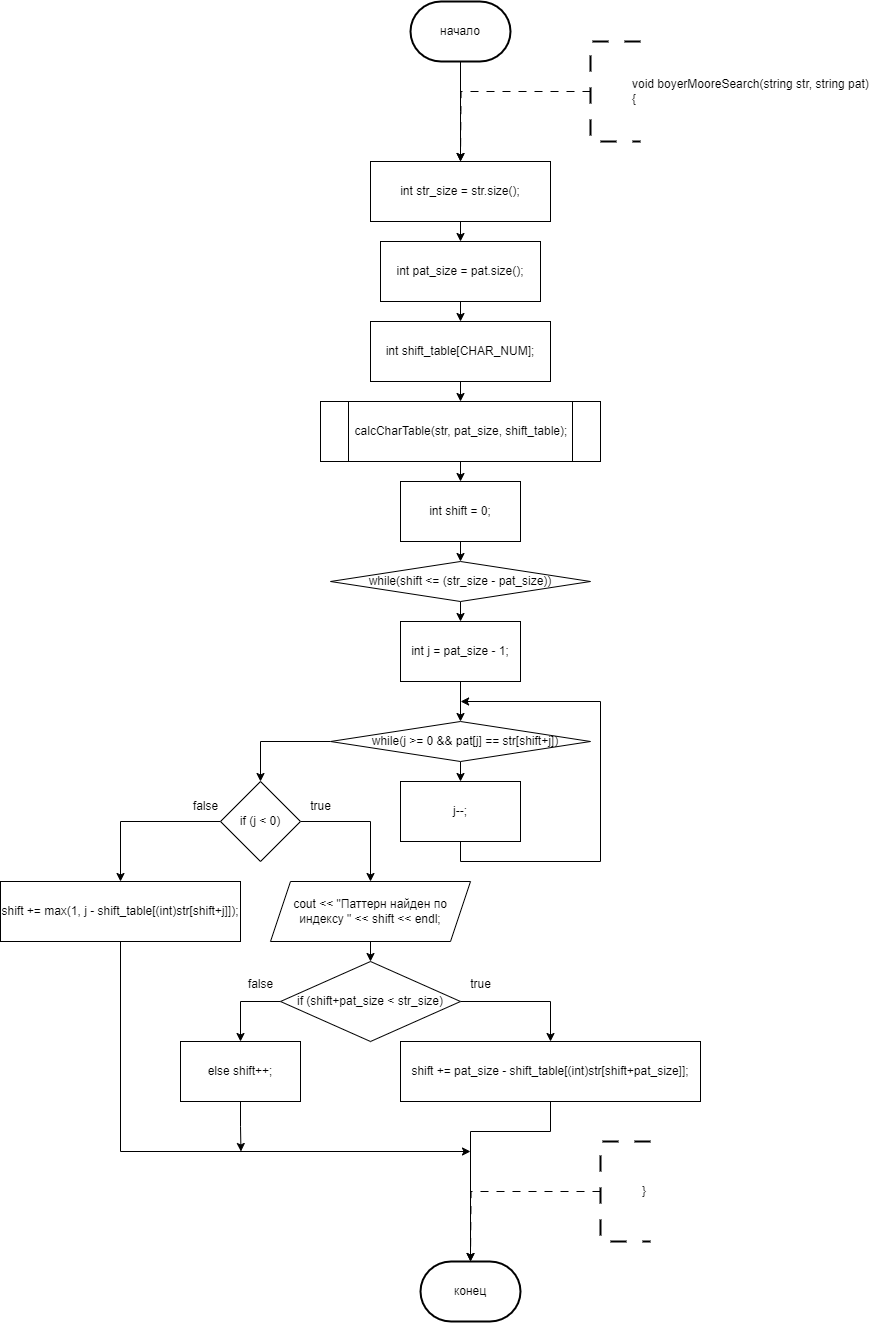

The diagram above was exported from draw.io. Its source (the exported page's mxGraphModel, read from the mxfile embedded in the PNG):
<mxGraphModel dx="1671" dy="759" grid="1" gridSize="10" guides="1" tooltips="1" connect="1" arrows="1" fold="1" page="1" pageScale="1" pageWidth="827" pageHeight="1169" math="0" shadow="0">
  <root>
    <mxCell id="0" />
    <mxCell id="1" parent="0" />
    <mxCell id="7NjZY4kW9wPce89TTtN7-204" style="edgeStyle=orthogonalEdgeStyle;rounded=0;orthogonalLoop=1;jettySize=auto;html=1;exitX=1;exitY=0.5;exitDx=0;exitDy=0;entryX=0.5;entryY=0;entryDx=0;entryDy=0;" parent="1" edge="1">
      <mxGeometry relative="1" as="geometry">
        <mxPoint x="1420" y="550" as="sourcePoint" />
        <Array as="points">
          <mxPoint x="1470" y="550" />
          <mxPoint x="1470" y="680" />
          <mxPoint x="1330" y="680" />
        </Array>
      </mxGeometry>
    </mxCell>
    <mxCell id="PNnNgbp8Vox_SJcMVkwd-1" value="конец" style="strokeWidth=2;html=1;shape=mxgraph.flowchart.terminator;whiteSpace=wrap;" vertex="1" parent="1">
      <mxGeometry x="320" y="1300" width="100" height="60" as="geometry" />
    </mxCell>
    <mxCell id="PNnNgbp8Vox_SJcMVkwd-8" style="edgeStyle=orthogonalEdgeStyle;rounded=0;orthogonalLoop=1;jettySize=auto;html=1;exitX=0.5;exitY=1;exitDx=0;exitDy=0;exitPerimeter=0;entryX=0.5;entryY=0;entryDx=0;entryDy=0;" edge="1" parent="1" source="PNnNgbp8Vox_SJcMVkwd-2">
      <mxGeometry relative="1" as="geometry">
        <mxPoint x="360" y="200.0000000000001" as="targetPoint" />
      </mxGeometry>
    </mxCell>
    <mxCell id="PNnNgbp8Vox_SJcMVkwd-2" value="начало" style="strokeWidth=2;html=1;shape=mxgraph.flowchart.terminator;whiteSpace=wrap;" vertex="1" parent="1">
      <mxGeometry x="310" y="40" width="100" height="60" as="geometry" />
    </mxCell>
    <mxCell id="PNnNgbp8Vox_SJcMVkwd-9" style="edgeStyle=orthogonalEdgeStyle;rounded=0;orthogonalLoop=1;jettySize=auto;html=1;exitX=0;exitY=0.5;exitDx=0;exitDy=0;exitPerimeter=0;entryX=0.5;entryY=0;entryDx=0;entryDy=0;dashed=1;dashPattern=8 8;" edge="1" parent="1" source="PNnNgbp8Vox_SJcMVkwd-3">
      <mxGeometry relative="1" as="geometry">
        <mxPoint x="360" y="200.0000000000001" as="targetPoint" />
      </mxGeometry>
    </mxCell>
    <mxCell id="PNnNgbp8Vox_SJcMVkwd-3" value="&lt;blockquote style=&quot;margin: 0 0 0 40px; border: none; padding: 0px;&quot;&gt;&lt;div&gt;void boyerMooreSearch(string str, string pat)&lt;/div&gt;&lt;div&gt;{&lt;/div&gt;&lt;/blockquote&gt;" style="strokeWidth=2;html=1;shape=mxgraph.flowchart.annotation_1;align=left;pointerEvents=1;dashed=1;dashPattern=8 8;" vertex="1" parent="1">
      <mxGeometry x="490" y="80" width="50" height="100" as="geometry" />
    </mxCell>
    <mxCell id="PNnNgbp8Vox_SJcMVkwd-17" style="edgeStyle=orthogonalEdgeStyle;rounded=0;orthogonalLoop=1;jettySize=auto;html=1;exitX=0;exitY=0.5;exitDx=0;exitDy=0;exitPerimeter=0;entryX=0.5;entryY=0;entryDx=0;entryDy=0;dashed=1;dashPattern=8 8;" edge="1" parent="1" source="PNnNgbp8Vox_SJcMVkwd-18">
      <mxGeometry relative="1" as="geometry">
        <mxPoint x="370" y="1300" as="targetPoint" />
      </mxGeometry>
    </mxCell>
    <mxCell id="PNnNgbp8Vox_SJcMVkwd-18" value="&lt;blockquote style=&quot;margin: 0 0 0 40px; border: none; padding: 0px;&quot;&gt;}&lt;br&gt;&lt;/blockquote&gt;" style="strokeWidth=2;html=1;shape=mxgraph.flowchart.annotation_1;align=left;pointerEvents=1;dashed=1;dashPattern=8 8;" vertex="1" parent="1">
      <mxGeometry x="500" y="1180" width="50" height="100" as="geometry" />
    </mxCell>
    <mxCell id="PNnNgbp8Vox_SJcMVkwd-22" style="edgeStyle=orthogonalEdgeStyle;rounded=0;orthogonalLoop=1;jettySize=auto;html=1;exitX=0.5;exitY=1;exitDx=0;exitDy=0;entryX=0.5;entryY=0;entryDx=0;entryDy=0;" edge="1" parent="1" source="PNnNgbp8Vox_SJcMVkwd-19" target="PNnNgbp8Vox_SJcMVkwd-21">
      <mxGeometry relative="1" as="geometry" />
    </mxCell>
    <UserObject label="int pat_size = pat.size();" link="int pat_size = pat.size();" id="PNnNgbp8Vox_SJcMVkwd-19">
      <mxCell style="rounded=0;whiteSpace=wrap;html=1;" vertex="1" parent="1">
        <mxGeometry x="280" y="280" width="160" height="60" as="geometry" />
      </mxCell>
    </UserObject>
    <mxCell id="PNnNgbp8Vox_SJcMVkwd-23" style="edgeStyle=orthogonalEdgeStyle;rounded=0;orthogonalLoop=1;jettySize=auto;html=1;exitX=0.5;exitY=1;exitDx=0;exitDy=0;entryX=0.5;entryY=0;entryDx=0;entryDy=0;" edge="1" parent="1" source="PNnNgbp8Vox_SJcMVkwd-20" target="PNnNgbp8Vox_SJcMVkwd-19">
      <mxGeometry relative="1" as="geometry" />
    </mxCell>
    <UserObject label="int str_size = str.size();" link="int str_size = str.size();" id="PNnNgbp8Vox_SJcMVkwd-20">
      <mxCell style="rounded=0;whiteSpace=wrap;html=1;" vertex="1" parent="1">
        <mxGeometry x="270" y="200" width="180" height="60" as="geometry" />
      </mxCell>
    </UserObject>
    <mxCell id="PNnNgbp8Vox_SJcMVkwd-25" style="edgeStyle=orthogonalEdgeStyle;rounded=0;orthogonalLoop=1;jettySize=auto;html=1;exitX=0.5;exitY=1;exitDx=0;exitDy=0;entryX=0.5;entryY=0;entryDx=0;entryDy=0;" edge="1" parent="1" source="PNnNgbp8Vox_SJcMVkwd-21" target="PNnNgbp8Vox_SJcMVkwd-24">
      <mxGeometry relative="1" as="geometry" />
    </mxCell>
    <mxCell id="PNnNgbp8Vox_SJcMVkwd-21" value="int shift_table[CHAR_NUM];" style="rounded=0;whiteSpace=wrap;html=1;" vertex="1" parent="1">
      <mxGeometry x="270" y="360" width="180" height="60" as="geometry" />
    </mxCell>
    <mxCell id="PNnNgbp8Vox_SJcMVkwd-27" style="edgeStyle=orthogonalEdgeStyle;rounded=0;orthogonalLoop=1;jettySize=auto;html=1;exitX=0.5;exitY=1;exitDx=0;exitDy=0;entryX=0.5;entryY=0;entryDx=0;entryDy=0;" edge="1" parent="1" source="PNnNgbp8Vox_SJcMVkwd-24" target="PNnNgbp8Vox_SJcMVkwd-26">
      <mxGeometry relative="1" as="geometry" />
    </mxCell>
    <mxCell id="PNnNgbp8Vox_SJcMVkwd-24" value="calcCharTable(str, pat_size, shift_table);" style="shape=process;whiteSpace=wrap;html=1;backgroundOutline=1;" vertex="1" parent="1">
      <mxGeometry x="220" y="440" width="280" height="60" as="geometry" />
    </mxCell>
    <mxCell id="PNnNgbp8Vox_SJcMVkwd-29" style="edgeStyle=orthogonalEdgeStyle;rounded=0;orthogonalLoop=1;jettySize=auto;html=1;exitX=0.5;exitY=1;exitDx=0;exitDy=0;entryX=0.5;entryY=0;entryDx=0;entryDy=0;" edge="1" parent="1" source="PNnNgbp8Vox_SJcMVkwd-26" target="PNnNgbp8Vox_SJcMVkwd-28">
      <mxGeometry relative="1" as="geometry" />
    </mxCell>
    <mxCell id="PNnNgbp8Vox_SJcMVkwd-26" value="int shift = 0;" style="rounded=0;whiteSpace=wrap;html=1;" vertex="1" parent="1">
      <mxGeometry x="300" y="520" width="120" height="60" as="geometry" />
    </mxCell>
    <mxCell id="PNnNgbp8Vox_SJcMVkwd-31" style="edgeStyle=orthogonalEdgeStyle;rounded=0;orthogonalLoop=1;jettySize=auto;html=1;exitX=0.5;exitY=1;exitDx=0;exitDy=0;entryX=0.5;entryY=0;entryDx=0;entryDy=0;" edge="1" parent="1" source="PNnNgbp8Vox_SJcMVkwd-28" target="PNnNgbp8Vox_SJcMVkwd-30">
      <mxGeometry relative="1" as="geometry" />
    </mxCell>
    <mxCell id="PNnNgbp8Vox_SJcMVkwd-28" value="while(shift &lt;= (str_size - pat_size))" style="rhombus;whiteSpace=wrap;html=1;" vertex="1" parent="1">
      <mxGeometry x="230" y="600" width="260" height="40" as="geometry" />
    </mxCell>
    <mxCell id="PNnNgbp8Vox_SJcMVkwd-33" style="edgeStyle=orthogonalEdgeStyle;rounded=0;orthogonalLoop=1;jettySize=auto;html=1;exitX=0.5;exitY=1;exitDx=0;exitDy=0;entryX=0.5;entryY=0;entryDx=0;entryDy=0;" edge="1" parent="1" source="PNnNgbp8Vox_SJcMVkwd-30" target="PNnNgbp8Vox_SJcMVkwd-32">
      <mxGeometry relative="1" as="geometry" />
    </mxCell>
    <mxCell id="PNnNgbp8Vox_SJcMVkwd-30" value="int j = pat_size - 1;" style="rounded=0;whiteSpace=wrap;html=1;" vertex="1" parent="1">
      <mxGeometry x="300" y="660" width="120" height="60" as="geometry" />
    </mxCell>
    <mxCell id="PNnNgbp8Vox_SJcMVkwd-35" style="edgeStyle=orthogonalEdgeStyle;rounded=0;orthogonalLoop=1;jettySize=auto;html=1;exitX=0.5;exitY=1;exitDx=0;exitDy=0;entryX=0.5;entryY=0;entryDx=0;entryDy=0;" edge="1" parent="1" source="PNnNgbp8Vox_SJcMVkwd-32" target="PNnNgbp8Vox_SJcMVkwd-34">
      <mxGeometry relative="1" as="geometry" />
    </mxCell>
    <mxCell id="PNnNgbp8Vox_SJcMVkwd-38" style="edgeStyle=orthogonalEdgeStyle;rounded=0;orthogonalLoop=1;jettySize=auto;html=1;exitX=0;exitY=0.5;exitDx=0;exitDy=0;entryX=0.5;entryY=0;entryDx=0;entryDy=0;" edge="1" parent="1" source="PNnNgbp8Vox_SJcMVkwd-32" target="PNnNgbp8Vox_SJcMVkwd-37">
      <mxGeometry relative="1" as="geometry" />
    </mxCell>
    <mxCell id="PNnNgbp8Vox_SJcMVkwd-32" value="&amp;nbsp; &amp;nbsp;while(j &amp;gt;= 0 &amp;amp;&amp;amp; pat[j] == str[shift+j])" style="rhombus;whiteSpace=wrap;html=1;" vertex="1" parent="1">
      <mxGeometry x="230" y="760" width="260" height="40" as="geometry" />
    </mxCell>
    <mxCell id="PNnNgbp8Vox_SJcMVkwd-36" style="edgeStyle=orthogonalEdgeStyle;rounded=0;orthogonalLoop=1;jettySize=auto;html=1;exitX=0.5;exitY=1;exitDx=0;exitDy=0;" edge="1" parent="1" source="PNnNgbp8Vox_SJcMVkwd-34">
      <mxGeometry relative="1" as="geometry">
        <mxPoint x="360.1052631578948" y="740" as="targetPoint" />
        <Array as="points">
          <mxPoint x="360" y="900" />
          <mxPoint x="500" y="900" />
          <mxPoint x="500" y="740" />
        </Array>
      </mxGeometry>
    </mxCell>
    <mxCell id="PNnNgbp8Vox_SJcMVkwd-34" value="j--;" style="rounded=0;whiteSpace=wrap;html=1;" vertex="1" parent="1">
      <mxGeometry x="300" y="820" width="120" height="60" as="geometry" />
    </mxCell>
    <mxCell id="PNnNgbp8Vox_SJcMVkwd-40" style="edgeStyle=orthogonalEdgeStyle;rounded=0;orthogonalLoop=1;jettySize=auto;html=1;exitX=1;exitY=0.5;exitDx=0;exitDy=0;entryX=0.5;entryY=0;entryDx=0;entryDy=0;" edge="1" parent="1" source="PNnNgbp8Vox_SJcMVkwd-37" target="PNnNgbp8Vox_SJcMVkwd-39">
      <mxGeometry relative="1" as="geometry" />
    </mxCell>
    <mxCell id="PNnNgbp8Vox_SJcMVkwd-51" style="edgeStyle=orthogonalEdgeStyle;rounded=0;orthogonalLoop=1;jettySize=auto;html=1;exitX=0;exitY=0.5;exitDx=0;exitDy=0;entryX=0.5;entryY=0;entryDx=0;entryDy=0;" edge="1" parent="1" source="PNnNgbp8Vox_SJcMVkwd-37" target="PNnNgbp8Vox_SJcMVkwd-50">
      <mxGeometry relative="1" as="geometry" />
    </mxCell>
    <mxCell id="PNnNgbp8Vox_SJcMVkwd-37" value="if (j &lt; 0)" style="rhombus;whiteSpace=wrap;html=1;" vertex="1" parent="1">
      <mxGeometry x="120" y="820" width="80" height="80" as="geometry" />
    </mxCell>
    <mxCell id="PNnNgbp8Vox_SJcMVkwd-42" style="edgeStyle=orthogonalEdgeStyle;rounded=0;orthogonalLoop=1;jettySize=auto;html=1;exitX=0.5;exitY=1;exitDx=0;exitDy=0;entryX=0.5;entryY=0;entryDx=0;entryDy=0;" edge="1" parent="1" source="PNnNgbp8Vox_SJcMVkwd-39" target="PNnNgbp8Vox_SJcMVkwd-41">
      <mxGeometry relative="1" as="geometry" />
    </mxCell>
    <mxCell id="PNnNgbp8Vox_SJcMVkwd-39" value="cout &lt;&lt; &quot;Паттерн найден по индексу &quot; &lt;&lt; shift &lt;&lt; endl;" style="shape=parallelogram;perimeter=parallelogramPerimeter;whiteSpace=wrap;html=1;fixedSize=1;" vertex="1" parent="1">
      <mxGeometry x="170" y="920" width="200" height="60" as="geometry" />
    </mxCell>
    <mxCell id="PNnNgbp8Vox_SJcMVkwd-44" style="edgeStyle=orthogonalEdgeStyle;rounded=0;orthogonalLoop=1;jettySize=auto;html=1;exitX=1;exitY=0.5;exitDx=0;exitDy=0;entryX=0.5;entryY=0;entryDx=0;entryDy=0;" edge="1" parent="1" source="PNnNgbp8Vox_SJcMVkwd-41" target="PNnNgbp8Vox_SJcMVkwd-43">
      <mxGeometry relative="1" as="geometry" />
    </mxCell>
    <mxCell id="PNnNgbp8Vox_SJcMVkwd-46" style="edgeStyle=orthogonalEdgeStyle;rounded=0;orthogonalLoop=1;jettySize=auto;html=1;exitX=0;exitY=0.5;exitDx=0;exitDy=0;entryX=0.5;entryY=0;entryDx=0;entryDy=0;" edge="1" parent="1" source="PNnNgbp8Vox_SJcMVkwd-41" target="PNnNgbp8Vox_SJcMVkwd-45">
      <mxGeometry relative="1" as="geometry" />
    </mxCell>
    <mxCell id="PNnNgbp8Vox_SJcMVkwd-41" value="if (shift+pat_size &lt; str_size)" style="rhombus;whiteSpace=wrap;html=1;" vertex="1" parent="1">
      <mxGeometry x="180" y="1000" width="180" height="80" as="geometry" />
    </mxCell>
    <mxCell id="PNnNgbp8Vox_SJcMVkwd-43" value="shift += pat_size - shift_table[(int)str[shift+pat_size]];" style="rounded=0;whiteSpace=wrap;html=1;" vertex="1" parent="1">
      <mxGeometry x="300" y="1080" width="300" height="60" as="geometry" />
    </mxCell>
    <mxCell id="PNnNgbp8Vox_SJcMVkwd-55" style="edgeStyle=orthogonalEdgeStyle;rounded=0;orthogonalLoop=1;jettySize=auto;html=1;exitX=0.5;exitY=1;exitDx=0;exitDy=0;" edge="1" parent="1" source="PNnNgbp8Vox_SJcMVkwd-45">
      <mxGeometry relative="1" as="geometry">
        <mxPoint x="140.47368421052647" y="1190" as="targetPoint" />
      </mxGeometry>
    </mxCell>
    <mxCell id="PNnNgbp8Vox_SJcMVkwd-45" value="else shift++;" style="rounded=0;whiteSpace=wrap;html=1;" vertex="1" parent="1">
      <mxGeometry x="80" y="1080" width="120" height="60" as="geometry" />
    </mxCell>
    <mxCell id="PNnNgbp8Vox_SJcMVkwd-47" value="true" style="text;html=1;align=center;verticalAlign=middle;resizable=0;points=[];autosize=1;strokeColor=none;fillColor=none;" vertex="1" parent="1">
      <mxGeometry x="360" y="1008" width="40" height="30" as="geometry" />
    </mxCell>
    <mxCell id="PNnNgbp8Vox_SJcMVkwd-48" value="false" style="text;html=1;align=center;verticalAlign=middle;resizable=0;points=[];autosize=1;strokeColor=none;fillColor=none;" vertex="1" parent="1">
      <mxGeometry x="135" y="1008" width="50" height="30" as="geometry" />
    </mxCell>
    <mxCell id="PNnNgbp8Vox_SJcMVkwd-49" value="true" style="text;html=1;align=center;verticalAlign=middle;resizable=0;points=[];autosize=1;strokeColor=none;fillColor=none;" vertex="1" parent="1">
      <mxGeometry x="200" y="830" width="40" height="30" as="geometry" />
    </mxCell>
    <mxCell id="PNnNgbp8Vox_SJcMVkwd-54" style="edgeStyle=orthogonalEdgeStyle;rounded=0;orthogonalLoop=1;jettySize=auto;html=1;exitX=0.5;exitY=1;exitDx=0;exitDy=0;" edge="1" parent="1" source="PNnNgbp8Vox_SJcMVkwd-50">
      <mxGeometry relative="1" as="geometry">
        <mxPoint x="370" y="1190" as="targetPoint" />
        <Array as="points">
          <mxPoint x="20" y="1190" />
        </Array>
      </mxGeometry>
    </mxCell>
    <mxCell id="PNnNgbp8Vox_SJcMVkwd-50" value="shift += max(1, j - shift_table[(int)str[shift+j]]);" style="rounded=0;whiteSpace=wrap;html=1;" vertex="1" parent="1">
      <mxGeometry x="-100" y="920" width="240" height="60" as="geometry" />
    </mxCell>
    <mxCell id="PNnNgbp8Vox_SJcMVkwd-52" value="false" style="text;html=1;align=center;verticalAlign=middle;resizable=0;points=[];autosize=1;strokeColor=none;fillColor=none;" vertex="1" parent="1">
      <mxGeometry x="80" y="830" width="50" height="30" as="geometry" />
    </mxCell>
    <mxCell id="PNnNgbp8Vox_SJcMVkwd-53" style="edgeStyle=orthogonalEdgeStyle;rounded=0;orthogonalLoop=1;jettySize=auto;html=1;exitX=0.5;exitY=1;exitDx=0;exitDy=0;entryX=0.5;entryY=0;entryDx=0;entryDy=0;entryPerimeter=0;" edge="1" parent="1" source="PNnNgbp8Vox_SJcMVkwd-43" target="PNnNgbp8Vox_SJcMVkwd-1">
      <mxGeometry relative="1" as="geometry">
        <Array as="points">
          <mxPoint x="450" y="1170" />
          <mxPoint x="370" y="1170" />
        </Array>
      </mxGeometry>
    </mxCell>
  </root>
</mxGraphModel>